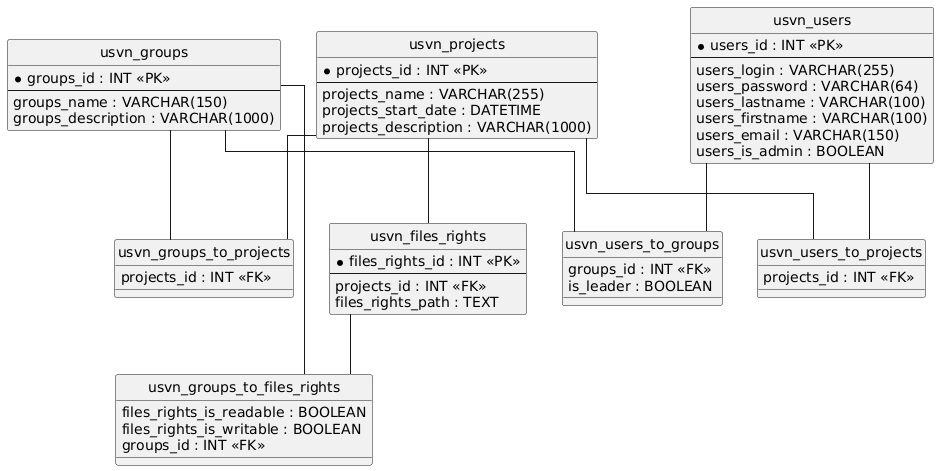

The diagram above was rendered by PlantUML. Its source (embedded in the PNG):
@startuml
hide circle
skinparam linetype ortho

entity "usvn_files_rights" as usvn_files_rights {
  * files_rights_id : INT <<PK>>
  --
  projects_id : INT <<FK>>
  files_rights_path : TEXT
}

entity "usvn_groups" as usvn_groups {
  * groups_id : INT <<PK>>
  --
  groups_name : VARCHAR(150)
  groups_description : VARCHAR(1000)
}

entity "usvn_groups_to_files_rights" as usvn_groups_to_files_rights {
  files_rights_is_readable : BOOLEAN
  files_rights_is_writable : BOOLEAN
  groups_id : INT <<FK>>
}

entity "usvn_groups_to_projects" as usvn_groups_to_projects {
  projects_id : INT <<FK>>
}

entity "usvn_projects" as usvn_projects {
  * projects_id : INT <<PK>>
  --
  projects_name : VARCHAR(255)
  projects_start_date : DATETIME
  projects_description : VARCHAR(1000)
}

entity "usvn_users" as usvn_users {
  * users_id : INT <<PK>>
  --
  users_login : VARCHAR(255)
  users_password : VARCHAR(64)
  users_lastname : VARCHAR(100)
  users_firstname : VARCHAR(100)
  users_email : VARCHAR(150)
  users_is_admin : BOOLEAN
}

entity "usvn_users_to_groups" as usvn_users_to_groups {
  groups_id : INT <<FK>>
  is_leader : BOOLEAN
}

entity "usvn_users_to_projects" as usvn_users_to_projects {
  projects_id : INT <<FK>>
}

usvn_projects -- usvn_files_rights
usvn_files_rights -- usvn_groups_to_files_rights
usvn_groups -- usvn_groups_to_files_rights
usvn_groups -- usvn_groups_to_projects
usvn_projects -- usvn_groups_to_projects
usvn_users -- usvn_users_to_groups
usvn_groups -- usvn_users_to_groups
usvn_users -- usvn_users_to_projects
usvn_projects -- usvn_users_to_projects
@enduml